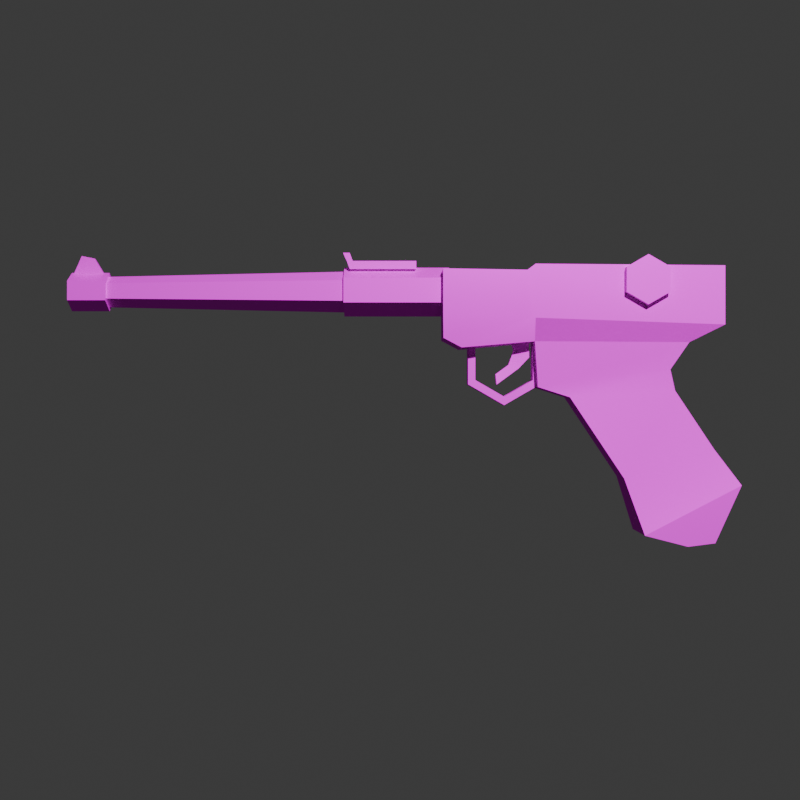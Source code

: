 # Source: Lugar.blend  (saved by Blender 4.3.34; exported with 4.5.12 LTS)
import bpy
from mathutils import Matrix  # noqa: F401  (used for matrix-valued properties, if any)

bpy.ops.wm.read_factory_settings(use_empty=True)
scene = bpy.context.scene
scene.name = 'Scene'

# ---- collections
col_collection = bpy.data.collections.new('Collection'); scene.collection.children.link(col_collection)

# ---- images (referenced by path relative to the original .blend; pixels are not part of the script)
import os
ASSET_DIR = os.environ.get("B2B_ASSET_DIR", "")  # directory of the original .blend (textures are referenced by path, not embedded)
HERE = os.path.dirname(os.path.abspath(__file__))  # packed textures are extracted next to this script under _unpacked/

def load_image(name, relpath, width, height, colorspace="sRGB"):
    """Load a texture the original file referenced (path relative to the .blend, or extracted next to this script)."""
    p = next((c for c in (os.path.join(HERE, relpath), os.path.join(ASSET_DIR, relpath)) if relpath and os.path.exists(c)), "")
    if p:
        img = bpy.data.images.load(p, check_existing=True)
        img.name = name
    else:  # same state as the original file: an image datablock whose file is absent (Cycles renders it pink)
        img = bpy.data.images.new(name, width, height)
        img.source = "FILE"
        img.filepath = "//" + (relpath or name)
    img.colorspace_settings.name = colorspace
    return img
img_lugar_tex_png = load_image('Lugar_tex.png', 'Lugar_tex.png', 1024, 1024, 'sRGB')

# ---- materials (node trees are filled in below, after node groups)
mat_lugar = bpy.data.materials.new('Lugar')
mat_lugar.alpha_threshold = 0.0
mat_lugar.use_transparent_shadow = False
mat_lugar.roughness = 0.5
mat_lugar.line_color = (0.0, 0.0, 0.0, 1.0)

# ---- material node trees
mat_lugar.use_nodes = True; mat_lugar.node_tree.nodes.clear()
_N = mat_lugar.node_tree.nodes; _L = mat_lugar.node_tree.links
n0 = _N.new('ShaderNodeOutputMaterial'); n0.name = 'Material Output'; n0.location = (300, 300)
n1 = _N.new('ShaderNodeBsdfPrincipled'); n1.name = 'Principled BSDF'; n1.location = (10, 300)
n1.inputs[1].default_value = 0.1509
n1.inputs[2].default_value = 0.4544
n1.inputs[3].default_value = 1.45
n1.inputs[13].default_value = 0.0
n2 = _N.new('ShaderNodeTexImage'); n2.name = 'Image Texture'; n2.location = (-280, 280)
n2.image = img_lugar_tex_png
_L.new(n1.outputs[0], n0.inputs[0])
_L.new(n2.outputs[0], n1.inputs[0])
n0.is_active_output = True

# ---- world
world_world = bpy.data.worlds.new('World'); scene.world = world_world
world_world.use_nodes = True; world_world.node_tree.nodes.clear()
_N = world_world.node_tree.nodes; _L = world_world.node_tree.links
n0 = _N.new('ShaderNodeOutputWorld'); n0.name = 'World Output'; n0.location = (300, 300)
n1 = _N.new('ShaderNodeBackground'); n1.name = 'Background'; n1.location = (10, 300)
n1.inputs[0].default_value = (0.05088, 0.05088, 0.05088, 1.0)
_L.new(n1.outputs[0], n0.inputs[0])
n0.is_active_output = True
world_world.color = (0.05088, 0.05088, 0.05088)
world_world.use_sun_shadow = False
world_world.sun_shadow_jitter_overblur = 0.0

# ---- cameras
cam_camera_001 = bpy.data.cameras.new('Camera.001')

# ---- lights
light_light = bpy.data.lights.new('Light', 'POINT')
light_light.transmission_factor = 0.0
light_light.energy = 1000.0
light_light.shadow_soft_size = 0.1
light_light.shadow_maximum_resolution = 0.006
light_light.use_absolute_resolution = True

# ---- meshes
me_cube = bpy.data.meshes.new('Cube')
me_cube.from_pydata([(0.264, 0.9082, 0.3771), (0.1799, 0.8145, 0.1636), (0.264, 0.3785, 0.3817), (0.0, 0.8145, 0.1636), (0.1799, 0.3794, 0.1661), (0.0, 0.9082, 0.3771), (0.264, 0.9082, 0.2118), (0.0, 0.9082, 0.2118), (0.264, 0.1199, 0.3687), (0.0, 0.1199, 0.3687), (0.264, 0.1199, 0.2418), (0.0, 0.3794, 0.1661), (0.0, 0.3785, 0.3817), (0.264, 0.3785, 0.2306), (0.0, 0.7658, 0.08739), (0.0, 0.3881, 0.03703), (0.1799, 0.3881, 0.03703), (0.1182, 0.7658, 0.08739), (0.0, 0.8893, -0.1384), (0.0, 0.6307, -0.2205), (0.1799, 0.6307, -0.2205), (0.1182, 0.8893, -0.1384), (0.0, 0.4783, 0.008281), (0.1799, 0.4783, 0.008281), (0.1182, 0.7791, 0.02735), (0.0, 0.7791, 0.02735), (0.0, 0.8857, -0.4022), (0.0, 0.8038, -0.4095), (0.264, 0.8038, -0.4095), (0.2023, 0.8857, -0.4022), (0.264, 0.6837, -0.3786), (0.2023, 0.96, -0.2396), (0.0, 0.96, -0.2396), (0.0, 0.6837, -0.3786), (0.264, 0.1207, 0.1744), (0.264, 0.1715, 0.1476), (0.0, 0.1199, 0.2344), (0.0, 0.1207, 0.1745), (0.0, 0.1722, 0.1473), (0.264, 0.3557, 0.3647), (0.0, 0.3557, 0.3647), (0.264, 0.3557, 0.2315), (-0.264, 0.9082, 0.3771), (-0.1799, 0.8145, 0.1636), (-0.264, 0.3785, 0.3817), (-0.1799, 0.3794, 0.1661), (-0.264, 0.9082, 0.2118), (-0.264, 0.1199, 0.3687), (-0.264, 0.1199, 0.2418), (-0.264, 0.3785, 0.2306), (-0.1799, 0.3881, 0.03703), (-0.1182, 0.7658, 0.08739), (-0.1799, 0.6307, -0.2205), (-0.1182, 0.8893, -0.1384), (-0.1799, 0.4783, 0.008281), (-0.1182, 0.7791, 0.02735), (-0.264, 0.8038, -0.4095), (-0.2023, 0.8857, -0.4022), (-0.264, 0.6837, -0.3786), (-0.2023, 0.96, -0.2396), (-0.264, 0.1207, 0.1744), (-0.264, 0.1715, 0.1476), (-0.264, 0.3557, 0.3647), (-0.264, 0.3557, 0.2315), (-0.08206, 0.3774, 0.1793), (0.08206, 0.3774, 0.1793), (-0.08206, 0.3774, 0.05751), (0.08206, 0.3774, 0.05751), (-0.08206, 0.2956, 0.01024), (0.08206, 0.2956, 0.01024), (-0.08206, 0.2137, 0.05751), (0.08206, 0.2137, 0.05751), (-0.08206, 0.2137, 0.1793), (0.08206, 0.2137, 0.1793), (-0.08206, 0.3985, 0.1915), (0.08206, 0.3985, 0.1915), (-0.08206, 0.3985, 0.04533), (0.08206, 0.3985, 0.04533), (-0.08206, 0.2956, -0.01411), (0.08206, 0.2956, -0.01411), (-0.08206, 0.1926, 0.04533), (0.08206, 0.1926, 0.04533), (-0.08206, 0.1926, 0.1915), (0.08206, 0.1926, 0.1915), (-2.09e-08, -0.9412, 0.255), (-5.778e-09, -0.8335, 0.255), (0.153, -0.9412, 0.2825), (0.153, -0.8335, 0.2825), (0.153, -0.9412, 0.3375), (0.153, -0.8335, 0.3375), (5.778e-09, -0.9412, 0.365), (2.09e-08, -0.8335, 0.365), (-0.153, -0.9412, 0.3375), (-0.153, -0.8335, 0.3375), (-0.153, -0.9412, 0.2825), (-0.153, -0.8335, 0.2825), (-3.803e-08, -0.16, 0.24), (4.085e-09, 0.14, 0.24), (0.1947, -0.16, 0.275), (0.1947, 0.14, 0.275), (0.1947, -0.16, 0.345), (0.1947, 0.14, 0.345), (-4.085e-09, -0.16, 0.38), (3.803e-08, 0.14, 0.38), (-0.1947, -0.16, 0.345), (-0.1947, 0.14, 0.345), (-0.1947, -0.16, 0.275), (-0.1947, 0.14, 0.275), (-8.349e-08, -0.8467, 0.2664), (3.686e-08, -0.1162, 0.2506), (0.1213, -0.8467, 0.2882), (0.1653, -0.1162, 0.2803), (0.1213, -0.8467, 0.3318), (0.1653, -0.1162, 0.3397), (-6.234e-08, -0.8467, 0.3536), (6.569e-08, -0.1162, 0.3694), (-0.1213, -0.8467, 0.3318), (-0.1653, -0.1162, 0.3397), (-0.1213, -0.8467, 0.2882), (-0.1653, -0.1162, 0.2803), (0.3346, 0.6286, 0.3708), (-0.3346, 0.6286, 0.3708), (0.3346, 0.6286, 0.3008), (-0.3346, 0.6286, 0.3008), (0.3346, 0.6892, 0.2658), (-0.3346, 0.6892, 0.2658), (0.3346, 0.7498, 0.3008), (-0.3346, 0.7498, 0.3008), (0.3346, 0.7498, 0.3708), (-0.3346, 0.7498, 0.3708), (0.3346, 0.6892, 0.4058), (-0.3346, 0.6892, 0.4058), (0.11, 0.04544, 0.3729), (0.11, 0.04544, 0.3953), (0.11, -0.1438, 0.3729), (0.11, -0.1517, 0.3953), (-0.11, 0.04544, 0.3643), (-0.11, 0.04544, 0.3953), (-0.11, -0.1438, 0.3729), (-0.11, -0.1517, 0.3953), (0.11, -0.1248, 0.3729), (0.11, -0.1347, 0.3953), (-0.11, -0.1248, 0.3643), (-0.11, -0.1347, 0.3953), (0.11, -0.1434, 0.4185), (0.11, -0.1624, 0.4185), (-0.11, -0.1624, 0.4185), (-0.11, -0.1434, 0.4185), (-0.03668, -0.1438, 0.3729), (0.03668, -0.1438, 0.3729), (0.03668, -0.1517, 0.3953), (-0.03668, -0.1517, 0.3953), (0.03668, 0.04544, 0.3729), (-0.03668, 0.04544, 0.3643), (-0.03668, 0.04544, 0.3953), (0.03668, 0.04544, 0.3953), (0.03668, -0.1347, 0.3953), (-0.03668, -0.1347, 0.3953), (-0.03668, -0.1248, 0.3643), (0.03668, -0.1248, 0.3729), (0.03668, -0.1624, 0.4185), (-0.03668, -0.1624, 0.4185), (0.03668, -0.1434, 0.4185), (-0.03668, -0.1434, 0.4185), (-0.01757, -0.9454, 0.3364), (-0.01757, -0.9116, 0.4128), (-0.01757, -0.8332, 0.3364), (-0.01757, -0.8751, 0.4057), (0.01757, -0.9454, 0.3364), (0.01757, -0.9116, 0.4128), (0.01757, -0.8332, 0.3364), (0.01757, -0.8751, 0.4057)], [], [(0, 5, 12, 2), (7, 5, 0, 6), (3, 1, 17, 14), (3, 7, 6, 1), (6, 0, 2, 13), (4, 13, 41, 10, 34, 35), (39, 40, 9, 8), (41, 39, 8, 10), (1, 6, 13, 4), (23, 22, 19, 20), (4, 11, 15, 16), (1, 4, 16, 17), (11, 3, 14, 15), (31, 30, 28, 29), (24, 23, 20, 21), (25, 24, 21, 18), (22, 25, 18, 19), (15, 14, 25, 22), (14, 17, 24, 25), (17, 16, 23, 24), (16, 15, 22, 23), (26, 29, 28, 27), (32, 31, 29, 26), (33, 32, 26, 27), (30, 33, 27, 28), (20, 19, 33, 30), (19, 18, 32, 33), (18, 21, 31, 32), (21, 20, 30, 31), (9, 36, 10, 8), (34, 10, 36, 37), (34, 37, 38, 35), (35, 38, 11, 4), (13, 2, 39, 41), (2, 12, 40, 39), (42, 44, 12, 5), (7, 46, 42, 5), (3, 14, 51, 43), (3, 43, 46, 7), (46, 49, 44, 42), (45, 61, 60, 48, 63, 49), (62, 47, 9, 40), (63, 48, 47, 62), (43, 45, 49, 46), (54, 52, 19, 22), (45, 50, 15, 11), (43, 51, 50, 45), (59, 57, 56, 58), (55, 53, 52, 54), (25, 18, 53, 55), (14, 25, 55, 51), (51, 55, 54, 50), (50, 54, 22, 15), (26, 27, 56, 57), (32, 26, 57, 59), (58, 56, 27, 33), (52, 58, 33, 19), (18, 32, 59, 53), (53, 59, 58, 52), (9, 47, 48, 36), (60, 37, 36, 48), (60, 61, 38, 37), (61, 45, 11, 38), (49, 63, 62, 44), (44, 62, 40, 12), (74, 75, 77, 76), (76, 77, 79, 78), (78, 79, 81, 80), (80, 81, 83, 82), (66, 64, 74, 76), (65, 67, 77, 75), (68, 66, 76, 78), (67, 69, 79, 77), (70, 68, 78, 80), (69, 71, 81, 79), (72, 70, 80, 82), (71, 73, 83, 81), (73, 71, 70, 72), (71, 69, 68, 70), (69, 67, 66, 68), (67, 65, 64, 66), (84, 85, 87, 86), (86, 87, 89, 88), (88, 89, 91, 90), (90, 91, 93, 92), (87, 85, 95, 93, 91, 89), (92, 93, 95, 94), (94, 95, 85, 84), (84, 86, 88, 90, 92, 94), (96, 97, 99, 98), (98, 99, 101, 100), (100, 101, 103, 102), (102, 103, 105, 104), (99, 97, 107, 105, 103, 101), (104, 105, 107, 106), (106, 107, 97, 96), (96, 98, 100, 102, 104, 106), (108, 109, 111, 110), (110, 111, 113, 112), (112, 113, 115, 114), (114, 115, 117, 116), (111, 109, 119, 117, 115, 113), (116, 117, 119, 118), (118, 119, 109, 108), (108, 110, 112, 114, 116, 118), (120, 121, 123, 122), (122, 123, 125, 124), (124, 125, 127, 126), (126, 127, 129, 128), (123, 121, 131, 129, 127, 125), (128, 129, 131, 130), (130, 131, 121, 120), (120, 122, 124, 126, 128, 130), (140, 141, 135, 134), (148, 151, 139, 138), (142, 143, 137, 136), (152, 155, 133, 132), (158, 142, 136, 153), (156, 141, 133, 155), (150, 135, 145, 160), (148, 138, 142, 158), (138, 139, 143, 142), (132, 133, 141, 140), (160, 145, 144, 162), (157, 143, 147, 163), (143, 139, 146, 147), (135, 141, 144, 145), (141, 156, 162, 144), (156, 150, 160, 162), (146, 161, 163, 147), (151, 150, 156, 157), (134, 149, 159, 140), (149, 148, 158, 159), (139, 151, 161, 146), (157, 163, 161, 151), (143, 157, 154, 137), (157, 156, 155, 154), (140, 159, 152, 132), (159, 158, 153, 152), (136, 137, 154, 153), (153, 154, 155, 152), (134, 135, 150, 149), (149, 150, 151, 148), (164, 165, 167, 166), (166, 167, 171, 170), (170, 171, 169, 168), (168, 169, 165, 164), (166, 170, 168, 164), (171, 167, 165, 169)])
me_cube.polygons.foreach_set('use_smooth', [True] * 149)
_k = set([(0, 2), (0, 5), (0, 6), (1, 3), (1, 4), (1, 6), (1, 17), (2, 12), (2, 39), (3, 14), (3, 43), (4, 11), (4, 13), (4, 16), (4, 35), (5, 42), (6, 7), (6, 13), (7, 46), (8, 9), (8, 10), (8, 39), (9, 47), (10, 34), (11, 15), (11, 45), (12, 44), (14, 17), (14, 25), (14, 51), (15, 16), (15, 22), (15, 50), (16, 23), (17, 24), (18, 25), (18, 32), (19, 22), (19, 33), (20, 23), (20, 30), (21, 24), (21, 31), (22, 23), (22, 54), (26, 27), (26, 29), (26, 32), (26, 57), (27, 33), (28, 29), (28, 30), (29, 31), (30, 31), (30, 33), (31, 32), (32, 59), (33, 58), (34, 35), (34, 37), (35, 38), (37, 60), (38, 61), (39, 40), (40, 62), (42, 44), (42, 46), (43, 45), (43, 46), (43, 51), (44, 62), (45, 49), (45, 50), (45, 61), (46, 49), (47, 48), (47, 62), (48, 60), (50, 54), (51, 55), (52, 54), (52, 58), (53, 55), (53, 59), (56, 57), (56, 58), (57, 59), (58, 59), (60, 61), (64, 66), (65, 67), (66, 67), (66, 68), (67, 69), (68, 69), (68, 70), (69, 71), (70, 71), (70, 72), (71, 73), (74, 76), (75, 77), (76, 77), (76, 78), (77, 79), (78, 79), (78, 80), (79, 81), (80, 81), (80, 82), (81, 83), (84, 85), (84, 86), (84, 94), (85, 87), (85, 95), (86, 87), (86, 88), (87, 89), (88, 89), (88, 90), (89, 91), (90, 91), (90, 92), (91, 93), (92, 93), (92, 94), (93, 95), (94, 95), (96, 97), (96, 98), (96, 106), (97, 99), (97, 107), (98, 99), (98, 100), (99, 101), (100, 101), (100, 102), (101, 103), (102, 103), (102, 104), (103, 105), (104, 105), (104, 106), (105, 107), (106, 107), (108, 109), (108, 110), (108, 118), (109, 111), (109, 119), (110, 111), (110, 112), (111, 113), (112, 113), (112, 114), (113, 115), (114, 115), (114, 116), (115, 117), (116, 117), (116, 118), (117, 119), (118, 119), (120, 121), (120, 122), (120, 130), (121, 123), (121, 131), (122, 123), (122, 124), (123, 125), (124, 125), (124, 126), (125, 127), (126, 127), (126, 128), (127, 129), (128, 129), (128, 130), (129, 131), (130, 131), (132, 133), (132, 140), (132, 152), (133, 141), (133, 155), (134, 135), (134, 140), (134, 149), (135, 145), (136, 137), (136, 142), (136, 153), (137, 143), (137, 154), (138, 139), (138, 142), (139, 146), (141, 144), (141, 156), (142, 158), (143, 147), (143, 157), (144, 145), (144, 162), (145, 160), (146, 147), (146, 161), (147, 163), (149, 159), (150, 151), (150, 156), (150, 160), (151, 157), (151, 161), (152, 153), (152, 159), (153, 158), (154, 155), (156, 162), (157, 163), (158, 159), (160, 162), (161, 163), (164, 165), (164, 166), (164, 168), (165, 167), (165, 169), (166, 167), (166, 170), (167, 171), (168, 169), (168, 170), (169, 171), (170, 171)])
me_cube.attributes.new('sharp_edge', 'BOOLEAN', 'EDGE').data.foreach_set('value', [ (min(e.vertices), max(e.vertices)) in _k for e in me_cube.edges])
_uv = me_cube.uv_layers.new(name='UVMap')
_uv.uv.foreach_set('vector', [0.9364, 0.2031, 0.8956, 0.2031, 0.8956, 0.4656, 0.9364, 0.4656, 0.1242, 0.7953, 0.1248, 0.9605, 0.01368, 0.961, 0.01304, 0.7957, 0.7948, 0.8679, 0.7948, 0.8872, 0.7686, 0.8806, 0.7686, 0.8679, 0.7948, 0.8679, 0.8114, 0.8679, 0.8114, 0.8962, 0.7948, 0.8872, 0.05641, 0.797, 0.05254, 0.9545, 0.619, 0.971, 0.619, 0.8128, 0.6181, 0.7649, 0.619, 0.8128, 0.6429, 0.8139, 0.9199, 0.8265, 0.92, 0.7638, 0.8415, 0.766, 0.9195, 0.1786, 0.8812, 0.1926, 0.9213, 0.3024, 0.9596, 0.2884, 0.6429, 0.8139, 0.6429, 0.9532, 0.9131, 0.9564, 0.9199, 0.8265, 0.1737, 0.7505, 0.05641, 0.797, 0.619, 0.8128, 0.6181, 0.7649, 0.7413, 0.8872, 0.7413, 0.8679, 0.6626, 0.8679, 0.6626, 0.8872, 0.7956, 0.8872, 0.7956, 0.8679, 0.7512, 0.8679, 0.7512, 0.8872, 0.1737, 0.7505, 0.6181, 0.7649, 0.609, 0.6104, 0.2148, 0.6689, 0.6181, 0.7649, 0.1737, 0.7505, 0.2148, 0.6689, 0.609, 0.6104, 0.0244, 0.3141, 0.2997, 0.1755, 0.1804, 0.1725, 0.1043, 0.2126, 0.1999, 0.6002, 0.5205, 0.5725, 0.3552, 0.341, 0.09448, 0.4219, 0.7479, 0.8679, 0.7479, 0.8806, 0.6908, 0.8806, 0.6908, 0.8679, 0.5205, 0.5725, 0.1999, 0.6002, 0.09448, 0.4219, 0.3552, 0.341, 0.609, 0.6104, 0.2148, 0.6689, 0.1999, 0.6002, 0.5205, 0.5725, 0.7686, 0.8679, 0.7686, 0.8806, 0.7479, 0.8806, 0.7479, 0.8679, 0.2148, 0.6689, 0.609, 0.6104, 0.5205, 0.5725, 0.1999, 0.6002, 0.7512, 0.8872, 0.7512, 0.8679, 0.7413, 0.8679, 0.7413, 0.8872, 0.6, 0.8679, 0.6, 0.8896, 0.5975, 0.8962, 0.5975, 0.8679, 0.656, 0.8679, 0.656, 0.8896, 0.6, 0.8896, 0.6, 0.8679, 0.2997, 0.1755, 0.0244, 0.3141, 0.08845, 0.1508, 0.1741, 0.1432, 0.6081, 0.8962, 0.6081, 0.8679, 0.5975, 0.8679, 0.5975, 0.8962, 0.6626, 0.8872, 0.6626, 0.8679, 0.6081, 0.8679, 0.6081, 0.8962, 0.3552, 0.341, 0.09448, 0.4219, 0.0244, 0.3141, 0.2997, 0.1755, 0.6908, 0.8679, 0.6908, 0.8806, 0.656, 0.8896, 0.656, 0.8679, 0.09448, 0.4219, 0.3552, 0.341, 0.2997, 0.1755, 0.0244, 0.3141, 0.7308, 0.9511, 0.7308, 0.819, 0.8117, 0.8263, 0.8117, 0.9511, 0.8117, 0.76, 0.8117, 0.8263, 0.7308, 0.819, 0.7308, 0.7601, 0.7985, 0.8962, 0.7985, 0.8679, 0.7892, 0.8679, 0.7893, 0.8962, 0.7893, 0.8962, 0.7892, 0.8679, 0.7956, 0.8679, 0.7956, 0.8872, 0.619, 0.8128, 0.619, 0.971, 0.6429, 0.9532, 0.6429, 0.8139, 0.9364, 0.4656, 0.8956, 0.4656, 0.8956, 0.4769, 0.9364, 0.4769, 0.9364, 0.2031, 0.9364, 0.4656, 0.8956, 0.4656, 0.8956, 0.2031, 0.1242, 0.7953, 0.01304, 0.7957, 0.01368, 0.961, 0.1248, 0.9605, 0.7948, 0.8679, 0.7686, 0.8679, 0.7686, 0.8806, 0.7948, 0.8872, 0.7948, 0.8679, 0.7948, 0.8872, 0.8114, 0.8962, 0.8114, 0.8679, 0.05641, 0.797, 0.619, 0.8128, 0.619, 0.971, 0.05254, 0.9545, 0.6181, 0.7649, 0.8415, 0.766, 0.92, 0.7638, 0.9199, 0.8265, 0.6429, 0.8139, 0.619, 0.8128, 0.9195, 0.1786, 0.9596, 0.2884, 0.9213, 0.3024, 0.8812, 0.1926, 0.6429, 0.8139, 0.9199, 0.8265, 0.9131, 0.9564, 0.6429, 0.9532, 0.1737, 0.7505, 0.6181, 0.7649, 0.619, 0.8128, 0.05641, 0.797, 0.7413, 0.8872, 0.6626, 0.8872, 0.6626, 0.8679, 0.7413, 0.8679, 0.7956, 0.8872, 0.7512, 0.8872, 0.7512, 0.8679, 0.7956, 0.8679, 0.1737, 0.7505, 0.2148, 0.6689, 0.609, 0.6104, 0.6181, 0.7649, 0.0244, 0.3141, 0.1043, 0.2126, 0.1804, 0.1725, 0.2997, 0.1755, 0.1999, 0.6002, 0.09448, 0.4219, 0.3552, 0.341, 0.5205, 0.5725, 0.7479, 0.8679, 0.6908, 0.8679, 0.6908, 0.8806, 0.7479, 0.8806, 0.7686, 0.8679, 0.7479, 0.8679, 0.7479, 0.8806, 0.7686, 0.8806, 0.2148, 0.6689, 0.1999, 0.6002, 0.5205, 0.5725, 0.609, 0.6104, 0.7512, 0.8872, 0.7413, 0.8872, 0.7413, 0.8679, 0.7512, 0.8679, 0.6, 0.8679, 0.5975, 0.8679, 0.5975, 0.8962, 0.6, 0.8896, 0.656, 0.8679, 0.6, 0.8679, 0.6, 0.8896, 0.656, 0.8896, 0.6081, 0.8962, 0.5975, 0.8962, 0.5975, 0.8679, 0.6081, 0.8679, 0.6626, 0.8872, 0.6081, 0.8962, 0.6081, 0.8679, 0.6626, 0.8679, 0.6908, 0.8679, 0.656, 0.8679, 0.656, 0.8896, 0.6908, 0.8806, 0.09448, 0.4219, 0.0244, 0.3141, 0.2997, 0.1755, 0.3552, 0.341, 0.7308, 0.9511, 0.8117, 0.9511, 0.8117, 0.8263, 0.7308, 0.819, 0.8117, 0.76, 0.7308, 0.7601, 0.7308, 0.819, 0.8117, 0.8263, 0.7985, 0.8962, 0.7893, 0.8962, 0.7892, 0.8679, 0.7985, 0.8679, 0.7893, 0.8962, 0.7956, 0.8872, 0.7956, 0.8679, 0.7892, 0.8679, 0.619, 0.8128, 0.6429, 0.8139, 0.6429, 0.9532, 0.619, 0.971, 0.9364, 0.4656, 0.9364, 0.4769, 0.8956, 0.4769, 0.8956, 0.4656, 0.08387, 0.902, 0.08387, 0.902, 0.1472, 0.9094, 0.1472, 0.9094, 0.1472, 0.9094, 0.1472, 0.9094, 0.1782, 0.8678, 0.1782, 0.8678, 0.1782, 0.8678, 0.1782, 0.8678, 0.1576, 0.8202, 0.1576, 0.8202, 0.1576, 0.8202, 0.1576, 0.8202, 0.09431, 0.8128, 0.09431, 0.8128, 0.143, 0.8997, 0.09022, 0.8935, 0.08387, 0.902, 0.1472, 0.9094, 0.09022, 0.8935, 0.143, 0.8997, 0.1472, 0.9094, 0.08387, 0.902, 0.1676, 0.8666, 0.143, 0.8997, 0.1472, 0.9094, 0.1782, 0.8678, 0.143, 0.8997, 0.1676, 0.8666, 0.1782, 0.8678, 0.1472, 0.9094, 0.1513, 0.8287, 0.1676, 0.8666, 0.1782, 0.8678, 0.1576, 0.8202, 0.1676, 0.8666, 0.1513, 0.8287, 0.1576, 0.8202, 0.1782, 0.8678, 0.09852, 0.8225, 0.1513, 0.8287, 0.1576, 0.8202, 0.09431, 0.8128, 0.1513, 0.8287, 0.09852, 0.8225, 0.09431, 0.8128, 0.1576, 0.8202, 0.09852, 0.8225, 0.1513, 0.8287, 0.1513, 0.8287, 0.09852, 0.8225, 0.1513, 0.8287, 0.1676, 0.8666, 0.1676, 0.8666, 0.1513, 0.8287, 0.1676, 0.8666, 0.143, 0.8997, 0.143, 0.8997, 0.1676, 0.8666, 0.143, 0.8997, 0.09022, 0.8935, 0.09022, 0.8935, 0.143, 0.8997, 0.7622, 0.008896, 0.8346, 0.008896, 0.8346, 0.02738, 0.7622, 0.02738, 0.7622, 0.02738, 0.8346, 0.02738, 0.8346, 0.06434, 0.7622, 0.06434, 0.7622, 0.06434, 0.8346, 0.06434, 0.8346, 0.08282, 0.7622, 0.08282, 0.7622, 0.08282, 0.8346, 0.08282, 0.8346, 0.06434, 0.7622, 0.06434, 0.8346, 0.02738, 0.8346, 0.008896, 0.8346, 0.02738, 0.8346, 0.06434, 0.8346, 0.08282, 0.8346, 0.06434, 0.7622, 0.06434, 0.8346, 0.06434, 0.8346, 0.02738, 0.7622, 0.02738, 0.7622, 0.02738, 0.8346, 0.02738, 0.8346, 0.008896, 0.7622, 0.008896, 0.2873, 0.8754, 0.3394, 0.9055, 0.3394, 0.9657, 0.2873, 0.9958, 0.2352, 0.9657, 0.2352, 0.9055, 0.7573, 0.2064, 0.4429, 0.2064, 0.4429, 0.2321, 0.7573, 0.2321, 0.7573, 0.2321, 0.4429, 0.2321, 0.4429, 0.2836, 0.7573, 0.2836, 0.7573, 0.2836, 0.4429, 0.2836, 0.4429, 0.3094, 0.7573, 0.3094, 0.7573, 0.3094, 0.4429, 0.3094, 0.4429, 0.2836, 0.7573, 0.2836, 0.4429, 0.2321, 0.4429, 0.2064, 0.4429, 0.2321, 0.4429, 0.2836, 0.4429, 0.3094, 0.4429, 0.2836, 0.7573, 0.2836, 0.4429, 0.2836, 0.4429, 0.2321, 0.7573, 0.2321, 0.7573, 0.2321, 0.4429, 0.2321, 0.4429, 0.2064, 0.7573, 0.2064, 0.7573, 0.2064, 0.7573, 0.2321, 0.7573, 0.2836, 0.7573, 0.3094, 0.7573, 0.2836, 0.7573, 0.2321, 0.6874, 0.01598, 0.00578, 0.004904, 0.00578, 0.0257, 0.6874, 0.03124, 0.6874, 0.03124, 0.00578, 0.0257, 0.00578, 0.06729, 0.6874, 0.06175, 0.6874, 0.06175, 0.00578, 0.06729, 0.00578, 0.08809, 0.6874, 0.07701, 0.6874, 0.07701, 0.00578, 0.08809, 0.00578, 0.06729, 0.6874, 0.06175, 0.00578, 0.0257, 0.00578, 0.004904, 0.00578, 0.0257, 0.00578, 0.06729, 0.00578, 0.08809, 0.00578, 0.06729, 0.6874, 0.06175, 0.00578, 0.06729, 0.00578, 0.0257, 0.6874, 0.03124, 0.6874, 0.03124, 0.00578, 0.0257, 0.00578, 0.004904, 0.6874, 0.01598, 0.6874, 0.01598, 0.6874, 0.03124, 0.6874, 0.06175, 0.6874, 0.07701, 0.6874, 0.06175, 0.6874, 0.03124, 0.5279, 0.2146, 0.6904, 0.2146, 0.6904, 0.2146, 0.5279, 0.2146, 0.5279, 0.2146, 0.6904, 0.2146, 0.6904, 0.2619, 0.5279, 0.2619, 0.5279, 0.2619, 0.6904, 0.2619, 0.6904, 0.3091, 0.5279, 0.3091, 0.5279, 0.3091, 0.6904, 0.3091, 0.6904, 0.3091, 0.5279, 0.3091, 0.2643, 0.8808, 0.2332, 0.9346, 0.2643, 0.9884, 0.3264, 0.9884, 0.3575, 0.9346, 0.3264, 0.8808, 0.5279, 0.3091, 0.6904, 0.3091, 0.6904, 0.2619, 0.5279, 0.2619, 0.5279, 0.2619, 0.6904, 0.2619, 0.6904, 0.2146, 0.5279, 0.2146, 0.2332, 0.9346, 0.2643, 0.8808, 0.3264, 0.8808, 0.3575, 0.9346, 0.3264, 0.9884, 0.2643, 0.9884, 0.6723, 0.2646, 0.6825, 0.2823, 0.6999, 0.2823, 0.6919, 0.2646, 0.6919, 0.2646, 0.6999, 0.2823, 0.6999, 0.2823, 0.6919, 0.2646, 0.6723, 0.2646, 0.6825, 0.2823, 0.4973, 0.2823, 0.4973, 0.2646, 0.4973, 0.2646, 0.4973, 0.2823, 0.4973, 0.2823, 0.4973, 0.2646, 0.5877, 0.4611, 0.5877, 0.4745, 0.7633, 0.4745, 0.7633, 0.4611, 0.5775, 0.4603, 0.5775, 0.4469, 0.7633, 0.4469, 0.7633, 0.4603, 0.6155, 0.2717, 0.6392, 0.2717, 0.6392, 0.2949, 0.6155, 0.2949, 0.5607, 0.4488, 0.5607, 0.4622, 0.5803, 0.4622, 0.5803, 0.4488, 0.6919, 0.2646, 0.6999, 0.2823, 0.6825, 0.2823, 0.6723, 0.2646, 0.4973, 0.2646, 0.4973, 0.2823, 0.6825, 0.2823, 0.6723, 0.2646, 0.5415, 0.4611, 0.5415, 0.4477, 0.5611, 0.4477, 0.5611, 0.4611, 0.5701, 0.4614, 0.5701, 0.4748, 0.5611, 0.4879, 0.5611, 0.4745, 0.6825, 0.2823, 0.6999, 0.2823, 0.711, 0.3008, 0.6915, 0.3008, 0.6999, 0.2823, 0.6825, 0.2823, 0.6915, 0.3008, 0.711, 0.3008, 0.5701, 0.4346, 0.5701, 0.448, 0.5611, 0.4611, 0.5611, 0.4477, 0.6825, 0.2823, 0.6999, 0.2823, 0.711, 0.3008, 0.6915, 0.3008, 0.5415, 0.4879, 0.5415, 0.4745, 0.5611, 0.4745, 0.5611, 0.4879, 0.5526, 0.4614, 0.5526, 0.448, 0.5701, 0.448, 0.5701, 0.4614, 0.5607, 0.4221, 0.5607, 0.4354, 0.5803, 0.4354, 0.5803, 0.4221, 0.5607, 0.4354, 0.5607, 0.4488, 0.5803, 0.4488, 0.5803, 0.4354, 0.568, 0.2717, 0.5917, 0.2717, 0.5917, 0.2949, 0.568, 0.2949, 0.6825, 0.2823, 0.6915, 0.3008, 0.711, 0.3008, 0.6999, 0.2823, 0.5775, 0.4871, 0.5775, 0.4737, 0.7633, 0.4737, 0.7633, 0.4871, 0.5775, 0.4737, 0.5775, 0.4603, 0.7633, 0.4603, 0.7633, 0.4737, 0.5877, 0.4344, 0.5877, 0.4477, 0.7633, 0.4477, 0.7633, 0.4344, 0.5877, 0.4477, 0.5877, 0.4611, 0.7633, 0.4611, 0.7633, 0.4477, 0.4973, 0.2646, 0.4973, 0.2823, 0.4973, 0.2823, 0.4973, 0.2646, 0.4973, 0.2646, 0.4973, 0.2823, 0.4973, 0.2823, 0.4973, 0.2646, 0.6919, 0.2646, 0.6999, 0.2823, 0.6999, 0.2823, 0.6919, 0.2646, 0.6919, 0.2646, 0.6999, 0.2823, 0.6999, 0.2823, 0.6919, 0.2646, 0.7648, 0.09518, 0.7878, 0.1471, 0.8126, 0.1423, 0.8411, 0.09518, 0.8411, 0.09518, 0.8126, 0.1423, 0.8126, 0.1423, 0.8411, 0.09518, 0.8411, 0.09518, 0.8126, 0.1423, 0.7878, 0.1471, 0.7648, 0.09518, 0.7648, 0.09518, 0.7878, 0.1471, 0.7878, 0.1471, 0.7648, 0.09518, 0.8411, 0.09518, 0.8411, 0.09518, 0.7648, 0.09518, 0.7648, 0.09518, 0.8126, 0.1423, 0.8126, 0.1423, 0.7878, 0.1471, 0.7878, 0.1471])
me_cube.materials.append(mat_lugar)
me_cube.use_mirror_vertex_groups = False
me_cube.update()
me_cylinder_005 = bpy.data.meshes.new('Cylinder.005')
me_cylinder_005.from_pydata([(0.3714, 0.1724, -0.7014), (0.3714, 0.1724, 0.7014), (-0.06174, -0.2428, -0.7014), (-0.06174, -0.2428, 0.7014), (-0.7516, -0.3539, -0.7014), (-0.7516, -0.3539, 0.7014), (-1.406, -0.05605, -0.7014), (-1.406, -0.05605, 0.7014), (0.866, -0.5, -1.0), (0.866, -0.5, 1.0), (9.256e-30, -1.0, -1.0), (-9.256e-30, -1.0, 1.0), (-0.6688, -0.8325, -1.0), (-0.6688, -0.8325, 1.0), (-1.787, -0.3229, -1.0), (-1.787, -0.3229, 1.0)], [], [(8, 9, 11, 10), (10, 11, 13, 12), (12, 13, 15, 14), (2, 0, 8, 10), (1, 3, 11, 9), (4, 2, 10, 12), (3, 5, 13, 11), (6, 4, 12, 14), (5, 7, 15, 13), (7, 5, 4, 6), (5, 3, 2, 4), (3, 1, 0, 2)])
me_cylinder_005.polygons.foreach_set('use_smooth', [True] * 12)
_k = set([(0, 2), (1, 3), (2, 3), (2, 4), (3, 5), (4, 5), (4, 6), (5, 7), (8, 10), (9, 11), (10, 11), (10, 12), (11, 13), (12, 14), (13, 15)])
me_cylinder_005.attributes.new('sharp_edge', 'BOOLEAN', 'EDGE').data.foreach_set('value', [ (min(e.vertices), max(e.vertices)) in _k for e in me_cylinder_005.edges])
_uv = me_cylinder_005.uv_layers.new(name='UVMap')
_uv.uv.foreach_set('vector', [0.4023, 0.8736, 0.4023, 0.8736, 0.3885, 0.8632, 0.3885, 0.8632, 0.3885, 0.8632, 0.3885, 0.8632, 0.3767, 0.8646, 0.3767, 0.8646, 0.3767, 0.8646, 0.3767, 0.8646, 0.3564, 0.8709, 0.3564, 0.8709, 0.3858, 0.876, 0.3923, 0.8841, 0.4023, 0.8736, 0.3885, 0.8632, 0.3923, 0.8841, 0.3858, 0.876, 0.3885, 0.8632, 0.4023, 0.8736, 0.3742, 0.8726, 0.3858, 0.876, 0.3885, 0.8632, 0.3767, 0.8646, 0.3858, 0.876, 0.3742, 0.8726, 0.3767, 0.8646, 0.3885, 0.8632, 0.3624, 0.8763, 0.3742, 0.8726, 0.3767, 0.8646, 0.3564, 0.8709, 0.3742, 0.8726, 0.3624, 0.8763, 0.3564, 0.8709, 0.3767, 0.8646, 0.3624, 0.8763, 0.3742, 0.8726, 0.3742, 0.8726, 0.3624, 0.8763, 0.3742, 0.8726, 0.3858, 0.876, 0.3858, 0.876, 0.3742, 0.8726, 0.3858, 0.876, 0.3923, 0.8841, 0.3923, 0.8841, 0.3858, 0.876])
me_cylinder_005.materials.append(mat_lugar)
me_cylinder_005.update()

# ---- objects
ob_body = bpy.data.objects.new('Body', me_cube)
ob_light = bpy.data.objects.new('Light', light_light)
ob_empty = bpy.data.objects.new('Empty', None)
ob_trigger = bpy.data.objects.new('Trigger', me_cylinder_005)
ob_camera = bpy.data.objects.new('Camera', cam_camera_001)

# ---- transforms, parenting, visibility, modifiers, constraints
ob_body.location = (0.0, 0.0, 0.0)
ob_body.scale = (0.3113, 1.0, 1.0)
ob_body.lock_rotations_4d = False
ob_body.empty_display_type = 'ARROWS'
ob_body.lineart.crease_threshold = 0.0
ob_light.location = (3.615, 1.005, 2.326)
ob_light.rotation_euler = (0.6503, 0.05522, 1.866)
ob_light.lock_rotations_4d = False
ob_light.empty_display_type = 'ARROWS'
ob_light.color = (0.0, 0.0, 0.0, 0.0)
ob_light.lineart.crease_threshold = 0.0
ob_empty.location = (0.0, 0.0, 0.0)
ob_empty.rotation_euler = (1.571, -0.0, 1.571)
ob_empty.scale = (-0.3817, 0.3817, 0.3817)
ob_empty.empty_display_type = 'IMAGE'
ob_empty.empty_display_size = 5.0
ob_trigger.parent = ob_body
ob_trigger.matrix_parent_inverse = Matrix(((3.212, -0.0, 0.0, -0.0), (-0.0, 1.0, -0.0, 0.0), (0.0, -0.0, 1.0, -0.0), (-0.0, 0.0, -0.0, 1.0)))
ob_trigger.location = (3.406e-17, 0.3128, 0.1534)
ob_trigger.rotation_euler = (1.571, -1.06, 1.571)
ob_trigger.scale = (0.06334, 0.06334, 0.01361)
ob_camera.location = (3.186, 0.0, 0.0)
ob_camera.rotation_euler = (1.571, -0.0, 1.571)

# ---- collection membership
col_collection.objects.link(ob_body)
col_collection.objects.link(ob_light)
col_collection.objects.link(ob_empty)
col_collection.objects.link(ob_trigger)
col_collection.objects.link(ob_camera)

# ---- scene / render settings (as saved in the file)
scene.camera = ob_camera
scene.frame_start = 1; scene.frame_end = 250; scene.frame_set(199)
scene.render.engine = 'BLENDER_EEVEE_NEXT'
scene.render.resolution_x = 1000
scene.render.resolution_y = 1000
scene.render.film_transparent = True
scene.cycles.sampling_pattern = 'TABULATED_SOBOL'
scene.eevee.ray_tracing_options.trace_max_roughness = 0.0
bpy.context.view_layer.update()
